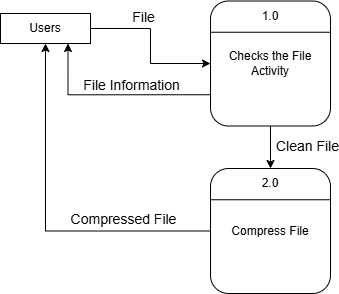

The diagram above was exported from draw.io. Its source (the exported page's mxGraphModel, read from the mxfile embedded in the PNG):
<mxGraphModel dx="1892" dy="531" grid="1" gridSize="10" guides="1" tooltips="1" connect="1" arrows="1" fold="1" page="1" pageScale="1" pageWidth="850" pageHeight="1100" math="0" shadow="0">
  <root>
    <mxCell id="0" />
    <mxCell id="1" parent="0" />
    <mxCell id="J-_sOfNHg1N2Swv760pI-7" style="edgeStyle=orthogonalEdgeStyle;rounded=0;orthogonalLoop=1;jettySize=auto;html=1;" parent="1" source="J-_sOfNHg1N2Swv760pI-1" target="J-_sOfNHg1N2Swv760pI-2" edge="1">
      <mxGeometry relative="1" as="geometry" />
    </mxCell>
    <mxCell id="J-_sOfNHg1N2Swv760pI-23" value="File" style="edgeLabel;html=1;align=center;verticalAlign=middle;resizable=0;points=[];fontSize=14;" parent="J-_sOfNHg1N2Swv760pI-7" connectable="0" vertex="1">
      <mxGeometry x="-0.3233" y="3" relative="1" as="geometry">
        <mxPoint y="-9" as="offset" />
      </mxGeometry>
    </mxCell>
    <mxCell id="J-_sOfNHg1N2Swv760pI-1" value="Users" style="rounded=0;whiteSpace=wrap;html=1;" parent="1" vertex="1">
      <mxGeometry x="-800" y="65" width="90" height="30" as="geometry" />
    </mxCell>
    <mxCell id="J-_sOfNHg1N2Swv760pI-8" style="edgeStyle=orthogonalEdgeStyle;rounded=0;orthogonalLoop=1;jettySize=auto;html=1;" parent="1" source="J-_sOfNHg1N2Swv760pI-2" target="J-_sOfNHg1N2Swv760pI-5" edge="1">
      <mxGeometry relative="1" as="geometry" />
    </mxCell>
    <mxCell id="J-_sOfNHg1N2Swv760pI-28" value="Clean File" style="edgeLabel;html=1;align=center;verticalAlign=middle;resizable=0;points=[];fontSize=14;" parent="J-_sOfNHg1N2Swv760pI-8" connectable="0" vertex="1">
      <mxGeometry x="-0.0764" relative="1" as="geometry">
        <mxPoint x="36" as="offset" />
      </mxGeometry>
    </mxCell>
    <mxCell id="J-_sOfNHg1N2Swv760pI-9" style="edgeStyle=orthogonalEdgeStyle;rounded=0;orthogonalLoop=1;jettySize=auto;html=1;exitX=0;exitY=0.75;exitDx=0;exitDy=0;entryX=0.75;entryY=1;entryDx=0;entryDy=0;" parent="1" source="J-_sOfNHg1N2Swv760pI-2" target="J-_sOfNHg1N2Swv760pI-1" edge="1">
      <mxGeometry relative="1" as="geometry">
        <Array as="points">
          <mxPoint x="-732" y="146" />
        </Array>
      </mxGeometry>
    </mxCell>
    <mxCell id="J-_sOfNHg1N2Swv760pI-24" value="File Information" style="edgeLabel;html=1;align=center;verticalAlign=middle;resizable=0;points=[];fontSize=14;" parent="J-_sOfNHg1N2Swv760pI-9" connectable="0" vertex="1">
      <mxGeometry x="-0.1889" y="-1" relative="1" as="geometry">
        <mxPoint y="-9" as="offset" />
      </mxGeometry>
    </mxCell>
    <mxCell id="J-_sOfNHg1N2Swv760pI-2" value="Checks the File Activity" style="rounded=1;whiteSpace=wrap;html=1;" parent="1" vertex="1">
      <mxGeometry x="-590" y="52.5" width="120" height="125" as="geometry" />
    </mxCell>
    <mxCell id="J-_sOfNHg1N2Swv760pI-6" style="edgeStyle=orthogonalEdgeStyle;rounded=0;orthogonalLoop=1;jettySize=auto;html=1;exitX=0;exitY=0.5;exitDx=0;exitDy=0;entryX=0.5;entryY=1;entryDx=0;entryDy=0;" parent="1" source="J-_sOfNHg1N2Swv760pI-5" target="J-_sOfNHg1N2Swv760pI-1" edge="1">
      <mxGeometry relative="1" as="geometry" />
    </mxCell>
    <mxCell id="J-_sOfNHg1N2Swv760pI-25" value="Compressed File" style="edgeLabel;html=1;align=center;verticalAlign=middle;resizable=0;points=[];fontSize=14;" parent="J-_sOfNHg1N2Swv760pI-6" connectable="0" vertex="1">
      <mxGeometry x="-0.399" y="2" relative="1" as="geometry">
        <mxPoint x="18" y="-14" as="offset" />
      </mxGeometry>
    </mxCell>
    <mxCell id="J-_sOfNHg1N2Swv760pI-19" value="" style="endArrow=none;html=1;rounded=0;exitX=0;exitY=0.25;exitDx=0;exitDy=0;entryX=1;entryY=0.25;entryDx=0;entryDy=0;" parent="1" source="J-_sOfNHg1N2Swv760pI-2" target="J-_sOfNHg1N2Swv760pI-2" edge="1">
      <mxGeometry width="50" height="50" relative="1" as="geometry">
        <mxPoint x="-590" y="77" as="sourcePoint" />
        <mxPoint x="-470" y="77" as="targetPoint" />
      </mxGeometry>
    </mxCell>
    <mxCell id="J-_sOfNHg1N2Swv760pI-20" value="1.0" style="text;html=1;align=center;verticalAlign=middle;whiteSpace=wrap;rounded=0;" parent="1" vertex="1">
      <mxGeometry x="-560" y="52.5" width="60" height="30" as="geometry" />
    </mxCell>
    <mxCell id="J-_sOfNHg1N2Swv760pI-26" value="" style="group" parent="1" connectable="0" vertex="1">
      <mxGeometry x="-590" y="220" width="120" height="125" as="geometry" />
    </mxCell>
    <mxCell id="J-_sOfNHg1N2Swv760pI-5" value="Compress File" style="rounded=1;whiteSpace=wrap;html=1;" parent="J-_sOfNHg1N2Swv760pI-26" vertex="1">
      <mxGeometry width="120" height="125" as="geometry" />
    </mxCell>
    <mxCell id="J-_sOfNHg1N2Swv760pI-18" value="" style="endArrow=none;html=1;rounded=0;exitX=0;exitY=0.25;exitDx=0;exitDy=0;entryX=1;entryY=0.25;entryDx=0;entryDy=0;" parent="J-_sOfNHg1N2Swv760pI-26" source="J-_sOfNHg1N2Swv760pI-5" target="J-_sOfNHg1N2Swv760pI-5" edge="1">
      <mxGeometry width="50" height="50" relative="1" as="geometry">
        <mxPoint x="20" y="50" as="sourcePoint" />
        <mxPoint x="70" as="targetPoint" />
      </mxGeometry>
    </mxCell>
    <mxCell id="J-_sOfNHg1N2Swv760pI-21" value="2.0" style="text;html=1;align=center;verticalAlign=middle;whiteSpace=wrap;rounded=0;" parent="J-_sOfNHg1N2Swv760pI-26" vertex="1">
      <mxGeometry x="30" width="60" height="30" as="geometry" />
    </mxCell>
  </root>
</mxGraphModel>